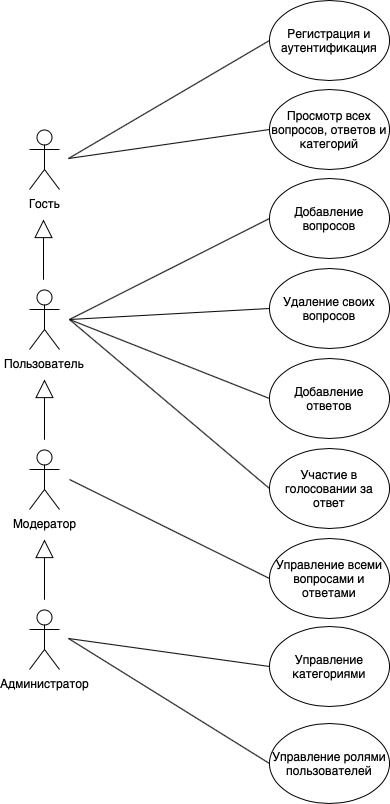

The diagram above was exported from draw.io. Its source (the exported page's mxGraphModel, read from the mxfile embedded in the PNG):
<mxGraphModel dx="1158" dy="814" grid="1" gridSize="10" guides="1" tooltips="1" connect="1" arrows="1" fold="1" page="1" pageScale="1" pageWidth="583" pageHeight="827" background="#ffffff" math="0" shadow="0">
  <root>
    <mxCell id="0" />
    <mxCell id="1" parent="0" />
    <mxCell id="m-X5QetTs7F12n_X1CK_-1" value="Добавление вопросов&lt;br&gt;" style="ellipse;whiteSpace=wrap;html=1;" parent="1" vertex="1">
      <mxGeometry x="351" y="180" width="120" height="80" as="geometry" />
    </mxCell>
    <mxCell id="m-X5QetTs7F12n_X1CK_-2" value="Пользователь&lt;br&gt;" style="shape=umlActor;verticalLabelPosition=bottom;labelBackgroundColor=#ffffff;verticalAlign=top;html=1;outlineConnect=0;" parent="1" vertex="1">
      <mxGeometry x="111" y="291" width="30" height="60" as="geometry" />
    </mxCell>
    <mxCell id="m-X5QetTs7F12n_X1CK_-3" value="Удаление своих вопросов&lt;br&gt;" style="ellipse;whiteSpace=wrap;html=1;" parent="1" vertex="1">
      <mxGeometry x="351" y="270" width="120" height="80" as="geometry" />
    </mxCell>
    <mxCell id="m-X5QetTs7F12n_X1CK_-4" value="Модератор&lt;br&gt;" style="shape=umlActor;verticalLabelPosition=bottom;labelBackgroundColor=#ffffff;verticalAlign=top;html=1;outlineConnect=0;" parent="1" vertex="1">
      <mxGeometry x="111" y="451" width="30" height="60" as="geometry" />
    </mxCell>
    <mxCell id="m-X5QetTs7F12n_X1CK_-5" value="Администратор&lt;br&gt;" style="shape=umlActor;verticalLabelPosition=bottom;labelBackgroundColor=#ffffff;verticalAlign=top;html=1;outlineConnect=0;" parent="1" vertex="1">
      <mxGeometry x="111" y="611" width="30" height="60" as="geometry" />
    </mxCell>
    <mxCell id="m-X5QetTs7F12n_X1CK_-6" value="Управление категориями&lt;br&gt;" style="ellipse;whiteSpace=wrap;html=1;" parent="1" vertex="1">
      <mxGeometry x="351" y="627.5" width="120" height="80" as="geometry" />
    </mxCell>
    <mxCell id="m-X5QetTs7F12n_X1CK_-7" value="Управление ролями пользователей&lt;br&gt;" style="ellipse;whiteSpace=wrap;html=1;" parent="1" vertex="1">
      <mxGeometry x="351" y="725" width="120" height="80" as="geometry" />
    </mxCell>
    <mxCell id="m-X5QetTs7F12n_X1CK_-8" value="" style="endArrow=none;html=1;entryX=0;entryY=0.5;entryDx=0;entryDy=0;" parent="1" target="m-X5QetTs7F12n_X1CK_-6" edge="1">
      <mxGeometry width="50" height="50" relative="1" as="geometry">
        <mxPoint x="150" y="640" as="sourcePoint" />
        <mxPoint x="178.5" y="601" as="targetPoint" />
      </mxGeometry>
    </mxCell>
    <mxCell id="m-X5QetTs7F12n_X1CK_-9" value="" style="endArrow=none;html=1;entryX=0;entryY=0.5;entryDx=0;entryDy=0;" parent="1" target="m-X5QetTs7F12n_X1CK_-7" edge="1">
      <mxGeometry width="50" height="50" relative="1" as="geometry">
        <mxPoint x="150" y="640" as="sourcePoint" />
        <mxPoint x="283.5" y="741" as="targetPoint" />
      </mxGeometry>
    </mxCell>
    <mxCell id="m-X5QetTs7F12n_X1CK_-10" value="Участие в голосовании за ответ&lt;br&gt;" style="ellipse;whiteSpace=wrap;html=1;" parent="1" vertex="1">
      <mxGeometry x="351" y="450" width="120" height="80" as="geometry" />
    </mxCell>
    <mxCell id="m-X5QetTs7F12n_X1CK_-12" value="" style="endArrow=block;endSize=16;endFill=0;html=1;" parent="1" edge="1">
      <mxGeometry width="160" relative="1" as="geometry">
        <mxPoint x="126" y="441" as="sourcePoint" />
        <mxPoint x="126" y="381" as="targetPoint" />
      </mxGeometry>
    </mxCell>
    <mxCell id="m-X5QetTs7F12n_X1CK_-14" value="" style="endArrow=block;endSize=16;endFill=0;html=1;" parent="1" edge="1">
      <mxGeometry width="160" relative="1" as="geometry">
        <mxPoint x="126" y="601" as="sourcePoint" />
        <mxPoint x="126" y="541" as="targetPoint" />
      </mxGeometry>
    </mxCell>
    <mxCell id="m-X5QetTs7F12n_X1CK_-15" value="Управление всеми вопросами и ответами" style="ellipse;whiteSpace=wrap;html=1;" parent="1" vertex="1">
      <mxGeometry x="351" y="540" width="120" height="80" as="geometry" />
    </mxCell>
    <mxCell id="m-X5QetTs7F12n_X1CK_-16" value="Добавление ответов" style="ellipse;whiteSpace=wrap;html=1;" parent="1" vertex="1">
      <mxGeometry x="351" y="360" width="120" height="80" as="geometry" />
    </mxCell>
    <mxCell id="m-X5QetTs7F12n_X1CK_-17" value="" style="endArrow=none;html=1;entryX=0;entryY=0.5;entryDx=0;entryDy=0;" parent="1" target="m-X5QetTs7F12n_X1CK_-15" edge="1">
      <mxGeometry width="50" height="50" relative="1" as="geometry">
        <mxPoint x="151" y="481" as="sourcePoint" />
        <mxPoint x="321" y="471" as="targetPoint" />
      </mxGeometry>
    </mxCell>
    <mxCell id="m-X5QetTs7F12n_X1CK_-18" value="" style="endArrow=none;html=1;entryX=0;entryY=0.5;entryDx=0;entryDy=0;" parent="1" target="m-X5QetTs7F12n_X1CK_-10" edge="1">
      <mxGeometry width="50" height="50" relative="1" as="geometry">
        <mxPoint x="151" y="321" as="sourcePoint" />
        <mxPoint x="291" y="261" as="targetPoint" />
      </mxGeometry>
    </mxCell>
    <mxCell id="m-X5QetTs7F12n_X1CK_-19" value="" style="endArrow=none;html=1;entryX=0;entryY=0.5;entryDx=0;entryDy=0;" parent="1" target="m-X5QetTs7F12n_X1CK_-1" edge="1">
      <mxGeometry width="50" height="50" relative="1" as="geometry">
        <mxPoint x="151" y="321" as="sourcePoint" />
        <mxPoint x="321" y="141" as="targetPoint" />
      </mxGeometry>
    </mxCell>
    <mxCell id="m-X5QetTs7F12n_X1CK_-20" value="" style="endArrow=none;html=1;entryX=0;entryY=0.5;entryDx=0;entryDy=0;" parent="1" target="m-X5QetTs7F12n_X1CK_-3" edge="1">
      <mxGeometry width="50" height="50" relative="1" as="geometry">
        <mxPoint x="151" y="321" as="sourcePoint" />
        <mxPoint x="311" y="241" as="targetPoint" />
      </mxGeometry>
    </mxCell>
    <mxCell id="m-X5QetTs7F12n_X1CK_-21" value="" style="endArrow=none;html=1;entryX=0;entryY=0.5;entryDx=0;entryDy=0;" parent="1" target="m-X5QetTs7F12n_X1CK_-16" edge="1">
      <mxGeometry width="50" height="50" relative="1" as="geometry">
        <mxPoint x="151" y="321" as="sourcePoint" />
        <mxPoint x="301" y="301" as="targetPoint" />
      </mxGeometry>
    </mxCell>
    <mxCell id="m-X5QetTs7F12n_X1CK_-22" value="Гость&lt;br&gt;" style="shape=umlActor;verticalLabelPosition=bottom;labelBackgroundColor=#ffffff;verticalAlign=top;html=1;outlineConnect=0;" parent="1" vertex="1">
      <mxGeometry x="111" y="131" width="30" height="60" as="geometry" />
    </mxCell>
    <mxCell id="m-X5QetTs7F12n_X1CK_-23" value="" style="endArrow=block;endSize=16;endFill=0;html=1;" parent="1" edge="1">
      <mxGeometry width="160" relative="1" as="geometry">
        <mxPoint x="125" y="281" as="sourcePoint" />
        <mxPoint x="125" y="221" as="targetPoint" />
      </mxGeometry>
    </mxCell>
    <mxCell id="m-X5QetTs7F12n_X1CK_-25" value="Просмотр всех вопросов, ответов и категорий" style="ellipse;whiteSpace=wrap;html=1;" parent="1" vertex="1">
      <mxGeometry x="351" y="91" width="120" height="80" as="geometry" />
    </mxCell>
    <mxCell id="m-X5QetTs7F12n_X1CK_-26" value="" style="endArrow=none;html=1;entryX=0;entryY=0.5;entryDx=0;entryDy=0;" parent="1" target="m-X5QetTs7F12n_X1CK_-25" edge="1">
      <mxGeometry width="50" height="50" relative="1" as="geometry">
        <mxPoint x="150" y="160" as="sourcePoint" />
        <mxPoint x="261" y="101" as="targetPoint" />
      </mxGeometry>
    </mxCell>
    <mxCell id="m-X5QetTs7F12n_X1CK_-27" value="Регистрация и аутентификация" style="ellipse;whiteSpace=wrap;html=1;" parent="1" vertex="1">
      <mxGeometry x="351" y="2" width="120" height="80" as="geometry" />
    </mxCell>
    <mxCell id="m-X5QetTs7F12n_X1CK_-28" value="" style="endArrow=none;html=1;entryX=0;entryY=0.5;entryDx=0;entryDy=0;" parent="1" target="m-X5QetTs7F12n_X1CK_-27" edge="1">
      <mxGeometry width="50" height="50" relative="1" as="geometry">
        <mxPoint x="150" y="160" as="sourcePoint" />
        <mxPoint x="110" y="81" as="targetPoint" />
      </mxGeometry>
    </mxCell>
  </root>
</mxGraphModel>